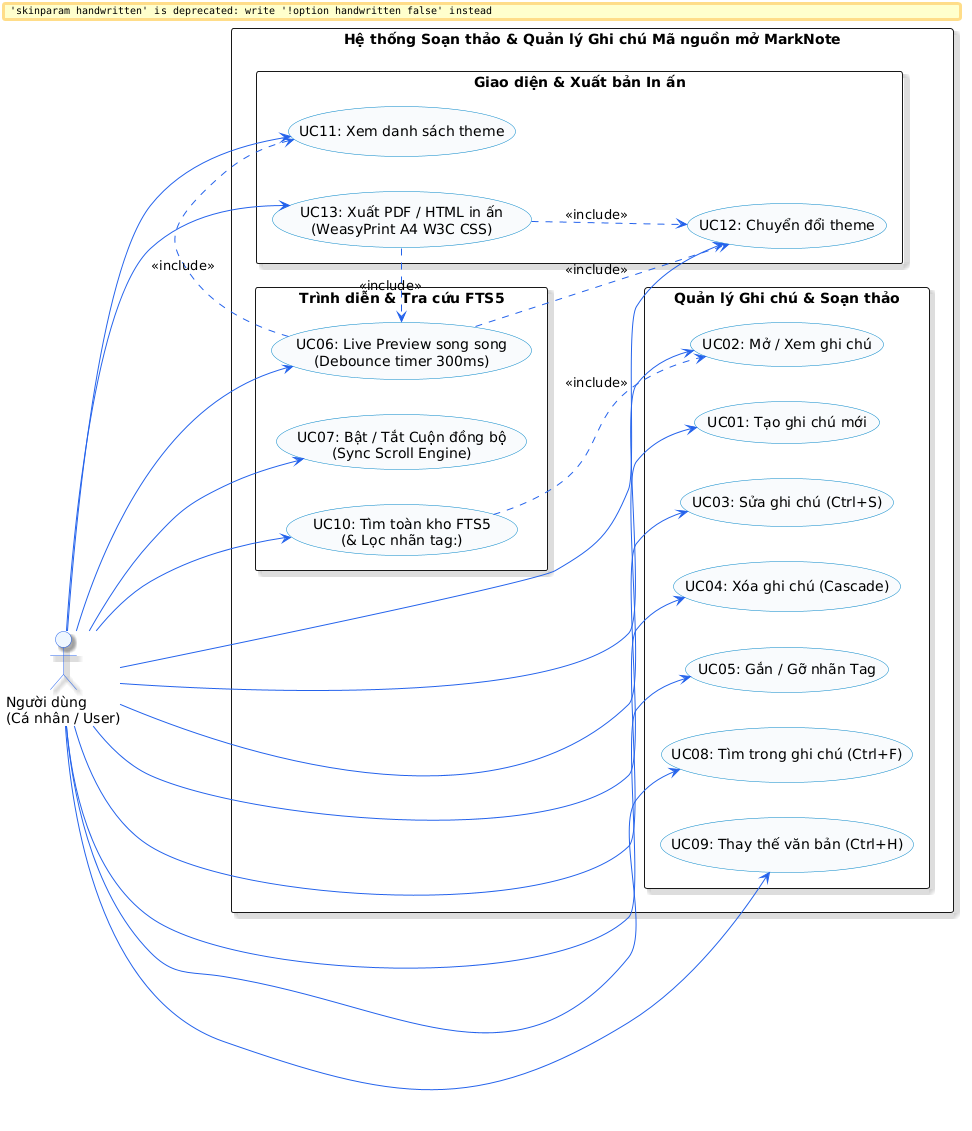

The diagram above was rendered by PlantUML. Its source (embedded in the PNG):
@startuml
skinparam defaultFontName "Segoe UI"
skinparam handwritten false
skinparam packageStyle rectangle
skinparam shadowing true

skinparam actor {
  BackgroundColor #EFF6FF
  BorderColor #2563EB
}
skinparam usecase {
  BackgroundColor #F8FAFC
  BorderColor #0284C7
  ArrowColor #2563EB
}

left to right direction

actor "Người dùng\n(Cá nhân / User)" as User

rectangle "Hệ thống Soạn thảo & Quản lý Ghi chú Mã nguồn mở MarkNote" {
  package "Quản lý Ghi chú & Soạn thảo" {
    usecase "UC01: Tạo ghi chú mới" as UC01
    usecase "UC02: Mở / Xem ghi chú" as UC02
    usecase "UC03: Sửa ghi chú (Ctrl+S)" as UC03
    usecase "UC04: Xóa ghi chú (Cascade)" as UC04
    usecase "UC05: Gắn / Gỡ nhãn Tag" as UC05
    usecase "UC08: Tìm trong ghi chú (Ctrl+F)" as UC08
    usecase "UC09: Thay thế văn bản (Ctrl+H)" as UC09
  }

  package "Trình diễn & Tra cứu FTS5" {
    usecase "UC06: Live Preview song song\n(Debounce timer 300ms)" as UC06
    usecase "UC07: Bật / Tắt Cuộn đồng bộ\n(Sync Scroll Engine)" as UC07
    usecase "UC10: Tìm toàn kho FTS5\n(& Lọc nhãn tag:)" as UC10
  }

  package "Giao diện & Xuất bản In ấn" {
    usecase "UC11: Xem danh sách theme" as UC11
    usecase "UC12: Chuyển đổi theme" as UC12
    usecase "UC13: Xuất PDF / HTML in ấn\n(WeasyPrint A4 W3C CSS)" as UC13
  }
}

User --> UC01
User --> UC02
User --> UC03
User --> UC04
User --> UC05
User --> UC06
User --> UC07
User --> UC08
User --> UC09
User --> UC10
User --> UC11
User --> UC12
User --> UC13

UC06 ..> UC12 : <<include>>
UC06 ..> UC11 : <<include>>
UC10 ..> UC02 : <<include>>
UC13 ..> UC06 : <<include>>
UC13 ..> UC12 : <<include>>
@enduml